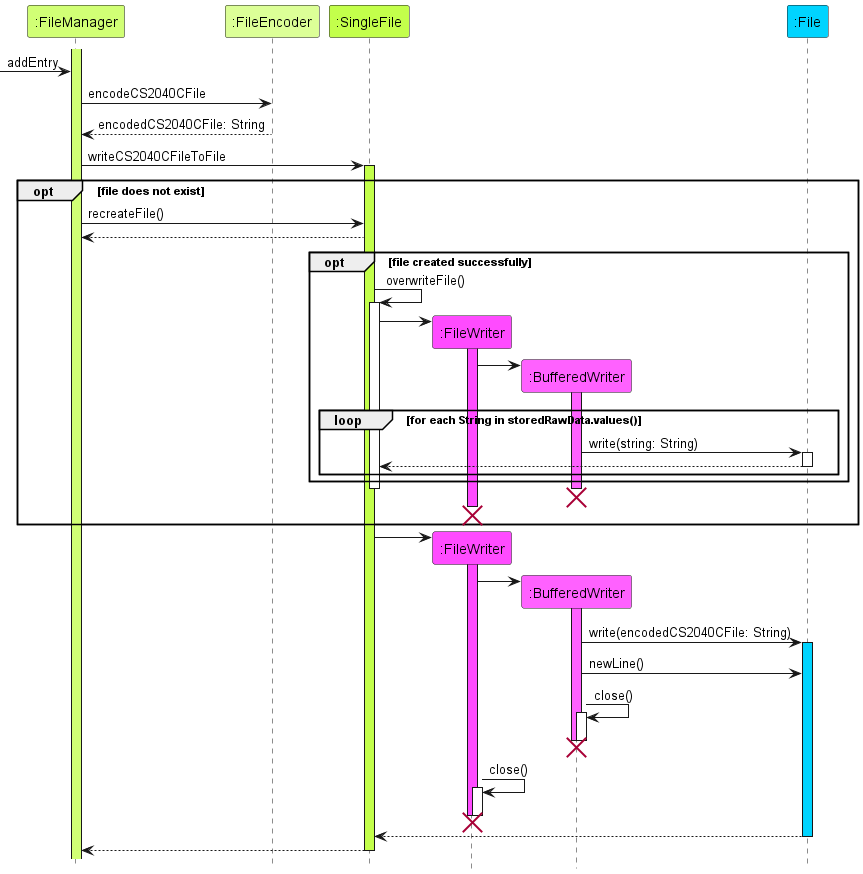

The diagram above was rendered by PlantUML. Its source (embedded in the PNG):
@startuml
!include ../../style.iuml
hide footbox

participant ":FileManager" as FileManager FileManager_STYLE
participant ":FileEncoder" as FileEncoder FileEncoder_STYLE
participant ":SingleFile" as SingleFile SingleFile_STYLE
participant ":FileWriter" as FileWriter FileWriter_STYLE
participant ":BufferedWriter" as BufferedWriter BufferedWriter_STYLE
participant ":File" as File File_STYLE

activate FileManager FileManager_STYLE
-> FileManager : addEntry
FileManager -> FileEncoder : encodeCS2040CFile
FileEncoder --> FileManager : encodedCS2040CFile: String
FileManager -> SingleFile : writeCS2040CFileToFile
activate SingleFile SingleFile_STYLE
    opt file does not exist
        FileManager -> SingleFile : recreateFile()
        SingleFile --> FileManager
        opt file created successfully
            SingleFile -> SingleFile : overwriteFile()
            activate SingleFile
            SingleFile -> FileWriter **
            activate FileWriter FileWriter_STYLE
            FileWriter -> BufferedWriter **
            activate BufferedWriter BufferedWriter_STYLE
            loop for each String in storedRawData.values()
                BufferedWriter -> File : write(string: String)
                activate File
                File --> SingleFile
                deactivate File
            end
        end
            deactivate SingleFile
            destroy BufferedWriter
            destroy FileWriter
        end

SingleFile -> FileWriter **
activate FileWriter FileWriter_STYLE
FileWriter -> BufferedWriter **
activate BufferedWriter BufferedWriter_STYLE
BufferedWriter -> File : write(encodedCS2040CFile: String)
activate File File_STYLE
BufferedWriter -> File : newLine()
BufferedWriter -> BufferedWriter : close()
activate BufferedWriter
deactivate BufferedWriter
destroy BufferedWriter
FileWriter -> FileWriter : close()
activate FileWriter
deactivate FileWriter
destroy FileWriter
File --> SingleFile
deactivate File
SingleFile --> FileManager
deactivate SingleFile
@enduml